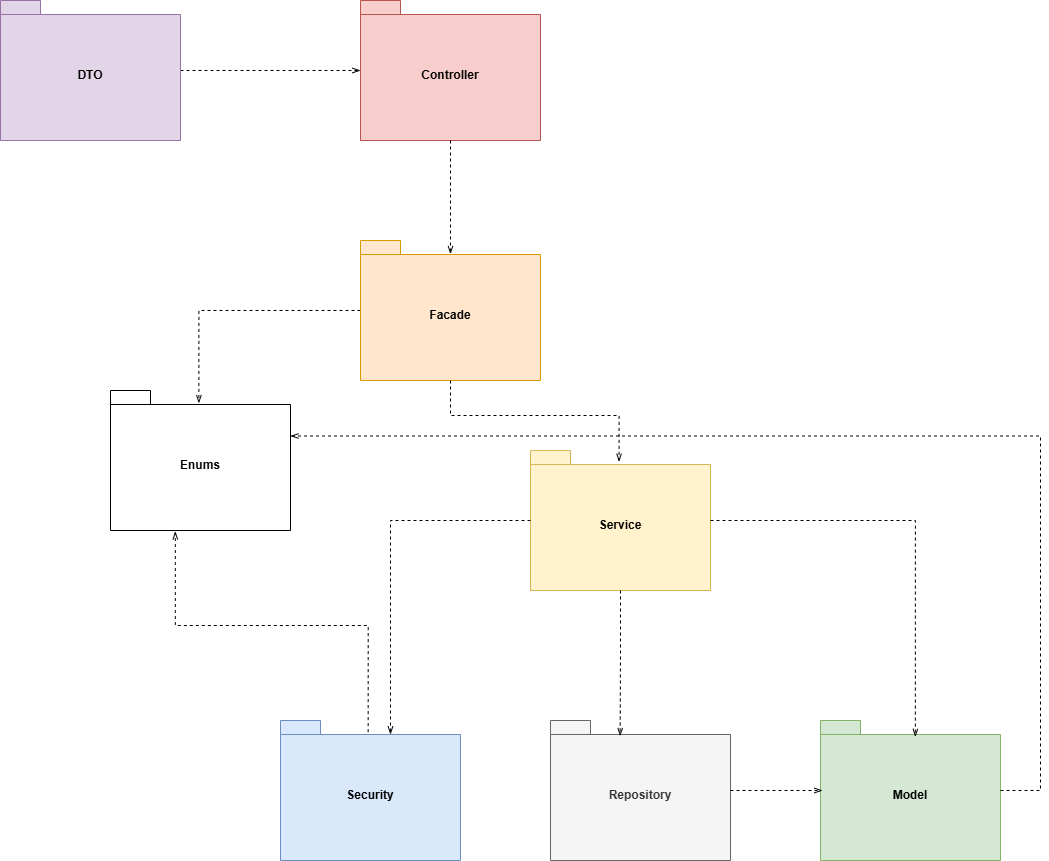

The diagram above was exported from draw.io. Its source (the exported page's mxGraphModel, read from the mxfile embedded in the PNG):
<mxGraphModel dx="994" dy="598" grid="1" gridSize="10" guides="1" tooltips="1" connect="1" arrows="1" fold="1" page="1" pageScale="1" pageWidth="827" pageHeight="1169" math="0" shadow="0">
  <root>
    <mxCell id="0" />
    <mxCell id="1" parent="0" />
    <mxCell id="pMCd2Aq1RZ0327BorYno-10" edge="1" parent="1" source="pMCd2Aq1RZ0327BorYno-1" style="edgeStyle=orthogonalEdgeStyle;rounded=0;orthogonalLoop=1;jettySize=auto;html=1;dashed=1;endArrow=openThin;endFill=0;" target="pMCd2Aq1RZ0327BorYno-2">
      <mxGeometry relative="1" as="geometry" />
    </mxCell>
    <mxCell id="pMCd2Aq1RZ0327BorYno-1" parent="1" style="shape=folder;fontStyle=1;spacingTop=10;tabWidth=40;tabHeight=14;tabPosition=left;html=1;whiteSpace=wrap;fillColor=#e1d5e7;strokeColor=#9673a6;" value="DTO" vertex="1">
      <mxGeometry height="140" width="180" x="60" y="20" as="geometry" />
    </mxCell>
    <mxCell id="pMCd2Aq1RZ0327BorYno-2" parent="1" style="shape=folder;fontStyle=1;spacingTop=10;tabWidth=40;tabHeight=14;tabPosition=left;html=1;whiteSpace=wrap;fillColor=#f8cecc;strokeColor=#b85450;" value="Controller" vertex="1">
      <mxGeometry height="140" width="180" x="420" y="20" as="geometry" />
    </mxCell>
    <mxCell id="pMCd2Aq1RZ0327BorYno-13" edge="1" parent="1" source="pMCd2Aq1RZ0327BorYno-3" style="edgeStyle=orthogonalEdgeStyle;rounded=0;orthogonalLoop=1;jettySize=auto;html=1;entryX=0.491;entryY=0.091;entryDx=0;entryDy=0;entryPerimeter=0;dashed=1;endArrow=openThin;endFill=0;" target="pMCd2Aq1RZ0327BorYno-8">
      <mxGeometry relative="1" as="geometry" />
    </mxCell>
    <mxCell id="pMCd2Aq1RZ0327BorYno-3" parent="1" style="shape=folder;fontStyle=1;spacingTop=10;tabWidth=40;tabHeight=14;tabPosition=left;html=1;whiteSpace=wrap;fillColor=#ffe6cc;strokeColor=#d79b00;" value="Facade" vertex="1">
      <mxGeometry height="140" width="180" x="420" y="260" as="geometry" />
    </mxCell>
    <mxCell id="pMCd2Aq1RZ0327BorYno-4" parent="1" style="shape=folder;fontStyle=1;spacingTop=10;tabWidth=40;tabHeight=14;tabPosition=left;html=1;whiteSpace=wrap;fillColor=#fff2cc;strokeColor=#d6b656;" value="Service" vertex="1">
      <mxGeometry height="140" width="180" x="590" y="470" as="geometry" />
    </mxCell>
    <mxCell id="pMCd2Aq1RZ0327BorYno-5" parent="1" style="shape=folder;fontStyle=1;spacingTop=10;tabWidth=40;tabHeight=14;tabPosition=left;html=1;whiteSpace=wrap;fillColor=#dae8fc;strokeColor=#6c8ebf;" value="Security" vertex="1">
      <mxGeometry height="140" width="180" x="340" y="740" as="geometry" />
    </mxCell>
    <mxCell id="pMCd2Aq1RZ0327BorYno-6" parent="1" style="shape=folder;fontStyle=1;spacingTop=10;tabWidth=40;tabHeight=14;tabPosition=left;html=1;whiteSpace=wrap;fillColor=#d5e8d4;strokeColor=#82b366;" value="Model" vertex="1">
      <mxGeometry height="140" width="180" x="880" y="740" as="geometry" />
    </mxCell>
    <mxCell id="pMCd2Aq1RZ0327BorYno-7" parent="1" style="shape=folder;fontStyle=1;spacingTop=10;tabWidth=40;tabHeight=14;tabPosition=left;html=1;whiteSpace=wrap;fillColor=#f5f5f5;strokeColor=#666666;fontColor=#333333;" value="Repository" vertex="1">
      <mxGeometry height="140" width="180" x="610" y="740" as="geometry" />
    </mxCell>
    <mxCell id="pMCd2Aq1RZ0327BorYno-8" parent="1" style="shape=folder;fontStyle=1;spacingTop=10;tabWidth=40;tabHeight=14;tabPosition=left;html=1;whiteSpace=wrap;" value="Enums" vertex="1">
      <mxGeometry height="140" width="180" x="170" y="410" as="geometry" />
    </mxCell>
    <mxCell id="pMCd2Aq1RZ0327BorYno-11" edge="1" parent="1" source="pMCd2Aq1RZ0327BorYno-2" style="edgeStyle=orthogonalEdgeStyle;rounded=0;orthogonalLoop=1;jettySize=auto;html=1;entryX=0.5;entryY=0.097;entryDx=0;entryDy=0;entryPerimeter=0;dashed=1;endArrow=openThin;endFill=0;" target="pMCd2Aq1RZ0327BorYno-3">
      <mxGeometry relative="1" as="geometry" />
    </mxCell>
    <mxCell id="pMCd2Aq1RZ0327BorYno-12" edge="1" parent="1" source="pMCd2Aq1RZ0327BorYno-3" style="edgeStyle=orthogonalEdgeStyle;rounded=0;orthogonalLoop=1;jettySize=auto;html=1;entryX=0.492;entryY=0.08;entryDx=0;entryDy=0;entryPerimeter=0;dashed=1;endArrow=openThin;endFill=0;" target="pMCd2Aq1RZ0327BorYno-4">
      <mxGeometry relative="1" as="geometry" />
    </mxCell>
    <mxCell id="pMCd2Aq1RZ0327BorYno-14" edge="1" parent="1" source="pMCd2Aq1RZ0327BorYno-4" style="edgeStyle=orthogonalEdgeStyle;rounded=0;orthogonalLoop=1;jettySize=auto;html=1;entryX=0.527;entryY=0.117;entryDx=0;entryDy=0;entryPerimeter=0;dashed=1;endArrow=openThin;endFill=0;" target="pMCd2Aq1RZ0327BorYno-6">
      <mxGeometry relative="1" as="geometry" />
    </mxCell>
    <mxCell id="pMCd2Aq1RZ0327BorYno-16" edge="1" parent="1" source="pMCd2Aq1RZ0327BorYno-4" style="edgeStyle=orthogonalEdgeStyle;rounded=0;orthogonalLoop=1;jettySize=auto;html=1;dashed=1;endArrow=openThin;endFill=0;entryX=0.387;entryY=0.111;entryDx=0;entryDy=0;entryPerimeter=0;" target="pMCd2Aq1RZ0327BorYno-7">
      <mxGeometry relative="1" as="geometry">
        <mxPoint x="680" y="800" as="targetPoint" />
      </mxGeometry>
    </mxCell>
    <mxCell id="pMCd2Aq1RZ0327BorYno-17" edge="1" parent="1" source="pMCd2Aq1RZ0327BorYno-4" style="edgeStyle=orthogonalEdgeStyle;rounded=0;orthogonalLoop=1;jettySize=auto;html=1;entryX=0;entryY=0;entryDx=110;entryDy=14;entryPerimeter=0;dashed=1;endArrow=openThin;endFill=0;" target="pMCd2Aq1RZ0327BorYno-5">
      <mxGeometry relative="1" as="geometry" />
    </mxCell>
    <mxCell id="pMCd2Aq1RZ0327BorYno-18" edge="1" parent="1" source="pMCd2Aq1RZ0327BorYno-7" style="edgeStyle=orthogonalEdgeStyle;rounded=0;orthogonalLoop=1;jettySize=auto;html=1;entryX=0.011;entryY=0.5;entryDx=0;entryDy=0;entryPerimeter=0;dashed=1;endArrow=openThin;endFill=0;" target="pMCd2Aq1RZ0327BorYno-6">
      <mxGeometry relative="1" as="geometry" />
    </mxCell>
    <mxCell id="pMCd2Aq1RZ0327BorYno-19" edge="1" parent="1" source="pMCd2Aq1RZ0327BorYno-5" style="edgeStyle=orthogonalEdgeStyle;rounded=0;orthogonalLoop=1;jettySize=auto;html=1;exitX=0.487;exitY=0.083;exitDx=0;exitDy=0;exitPerimeter=0;entryX=0.36;entryY=1.006;entryDx=0;entryDy=0;entryPerimeter=0;dashed=1;endArrow=openThin;endFill=0;" target="pMCd2Aq1RZ0327BorYno-8">
      <mxGeometry relative="1" as="geometry">
        <mxPoint x="236" y="540" as="targetPoint" />
      </mxGeometry>
    </mxCell>
    <mxCell id="pMCd2Aq1RZ0327BorYno-20" edge="1" parent="1" source="pMCd2Aq1RZ0327BorYno-6" style="edgeStyle=orthogonalEdgeStyle;rounded=0;orthogonalLoop=1;jettySize=auto;html=1;entryX=0;entryY=0;entryDx=180;entryDy=45.5;entryPerimeter=0;dashed=1;endArrow=openThin;endFill=0;" target="pMCd2Aq1RZ0327BorYno-8">
      <mxGeometry relative="1" as="geometry">
        <Array as="points">
          <mxPoint x="1100" y="810" />
          <mxPoint x="1100" y="456" />
        </Array>
      </mxGeometry>
    </mxCell>
  </root>
</mxGraphModel>